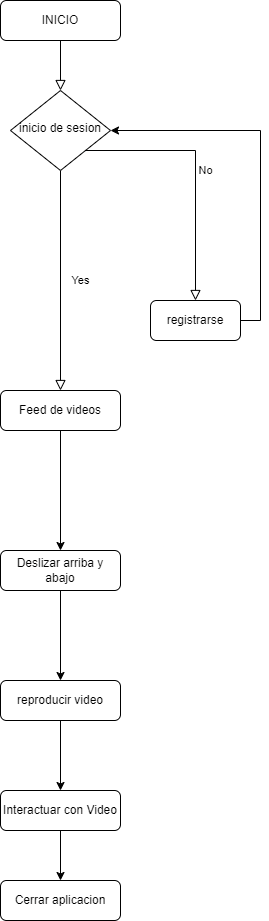

The diagram above was exported from draw.io. Its source (the exported page's mxGraphModel, read from the mxfile embedded in the PNG):
<mxGraphModel dx="1050" dy="563" grid="1" gridSize="10" guides="1" tooltips="1" connect="1" arrows="1" fold="1" page="1" pageScale="1" pageWidth="827" pageHeight="1169" math="0" shadow="0">
  <root>
    <mxCell id="WIyWlLk6GJQsqaUBKTNV-0" />
    <mxCell id="WIyWlLk6GJQsqaUBKTNV-1" parent="WIyWlLk6GJQsqaUBKTNV-0" />
    <mxCell id="WIyWlLk6GJQsqaUBKTNV-2" value="" style="rounded=0;html=1;jettySize=auto;orthogonalLoop=1;fontSize=11;endArrow=block;endFill=0;endSize=8;strokeWidth=1;shadow=0;labelBackgroundColor=none;edgeStyle=orthogonalEdgeStyle;" parent="WIyWlLk6GJQsqaUBKTNV-1" source="WIyWlLk6GJQsqaUBKTNV-3" target="WIyWlLk6GJQsqaUBKTNV-6" edge="1">
      <mxGeometry relative="1" as="geometry" />
    </mxCell>
    <mxCell id="WIyWlLk6GJQsqaUBKTNV-3" value="INICIO" style="rounded=1;whiteSpace=wrap;html=1;fontSize=12;glass=0;strokeWidth=1;shadow=0;" parent="WIyWlLk6GJQsqaUBKTNV-1" vertex="1">
      <mxGeometry x="160" y="80" width="120" height="40" as="geometry" />
    </mxCell>
    <mxCell id="WIyWlLk6GJQsqaUBKTNV-4" value="Yes" style="rounded=0;html=1;jettySize=auto;orthogonalLoop=1;fontSize=11;endArrow=block;endFill=0;endSize=8;strokeWidth=1;shadow=0;labelBackgroundColor=none;edgeStyle=orthogonalEdgeStyle;entryX=0.5;entryY=0;entryDx=0;entryDy=0;" parent="WIyWlLk6GJQsqaUBKTNV-1" source="WIyWlLk6GJQsqaUBKTNV-6" target="WIyWlLk6GJQsqaUBKTNV-11" edge="1">
      <mxGeometry y="20" relative="1" as="geometry">
        <mxPoint as="offset" />
        <mxPoint y="290" as="targetPoint" />
      </mxGeometry>
    </mxCell>
    <mxCell id="WIyWlLk6GJQsqaUBKTNV-5" value="No" style="edgeStyle=orthogonalEdgeStyle;rounded=0;html=1;jettySize=auto;orthogonalLoop=1;fontSize=11;endArrow=block;endFill=0;endSize=8;strokeWidth=1;shadow=0;labelBackgroundColor=none;exitX=1;exitY=1;exitDx=0;exitDy=0;" parent="WIyWlLk6GJQsqaUBKTNV-1" source="WIyWlLk6GJQsqaUBKTNV-6" target="WIyWlLk6GJQsqaUBKTNV-7" edge="1">
      <mxGeometry y="10" relative="1" as="geometry">
        <mxPoint as="offset" />
      </mxGeometry>
    </mxCell>
    <mxCell id="WIyWlLk6GJQsqaUBKTNV-6" value="inicio de sesion" style="rhombus;whiteSpace=wrap;html=1;shadow=0;fontFamily=Helvetica;fontSize=12;align=center;strokeWidth=1;spacing=6;spacingTop=-4;" parent="WIyWlLk6GJQsqaUBKTNV-1" vertex="1">
      <mxGeometry x="170" y="170" width="100" height="80" as="geometry" />
    </mxCell>
    <mxCell id="AANcYPC5dwFyR1BLeIV2-1" style="edgeStyle=orthogonalEdgeStyle;rounded=0;orthogonalLoop=1;jettySize=auto;html=1;exitX=1;exitY=0.5;exitDx=0;exitDy=0;entryX=1;entryY=0.5;entryDx=0;entryDy=0;" parent="WIyWlLk6GJQsqaUBKTNV-1" source="WIyWlLk6GJQsqaUBKTNV-7" target="WIyWlLk6GJQsqaUBKTNV-6" edge="1">
      <mxGeometry relative="1" as="geometry" />
    </mxCell>
    <mxCell id="WIyWlLk6GJQsqaUBKTNV-7" value="registrarse" style="rounded=1;whiteSpace=wrap;html=1;fontSize=12;glass=0;strokeWidth=1;shadow=0;" parent="WIyWlLk6GJQsqaUBKTNV-1" vertex="1">
      <mxGeometry x="310" y="380" width="90" height="40" as="geometry" />
    </mxCell>
    <mxCell id="AANcYPC5dwFyR1BLeIV2-4" style="edgeStyle=orthogonalEdgeStyle;rounded=0;orthogonalLoop=1;jettySize=auto;html=1;exitX=0.5;exitY=1;exitDx=0;exitDy=0;entryX=0.5;entryY=0;entryDx=0;entryDy=0;" parent="WIyWlLk6GJQsqaUBKTNV-1" source="WIyWlLk6GJQsqaUBKTNV-11" target="AANcYPC5dwFyR1BLeIV2-2" edge="1">
      <mxGeometry relative="1" as="geometry" />
    </mxCell>
    <mxCell id="WIyWlLk6GJQsqaUBKTNV-11" value="Feed de videos" style="rounded=1;whiteSpace=wrap;html=1;fontSize=12;glass=0;strokeWidth=1;shadow=0;" parent="WIyWlLk6GJQsqaUBKTNV-1" vertex="1">
      <mxGeometry x="160" y="470" width="120" height="40" as="geometry" />
    </mxCell>
    <mxCell id="AANcYPC5dwFyR1BLeIV2-6" style="edgeStyle=orthogonalEdgeStyle;rounded=0;orthogonalLoop=1;jettySize=auto;html=1;exitX=0.5;exitY=1;exitDx=0;exitDy=0;entryX=0.5;entryY=0;entryDx=0;entryDy=0;" parent="WIyWlLk6GJQsqaUBKTNV-1" source="AANcYPC5dwFyR1BLeIV2-2" target="AANcYPC5dwFyR1BLeIV2-5" edge="1">
      <mxGeometry relative="1" as="geometry" />
    </mxCell>
    <mxCell id="AANcYPC5dwFyR1BLeIV2-2" value="Deslizar arriba y abajo" style="rounded=1;whiteSpace=wrap;html=1;fontSize=12;glass=0;strokeWidth=1;shadow=0;" parent="WIyWlLk6GJQsqaUBKTNV-1" vertex="1">
      <mxGeometry x="160" y="630" width="120" height="40" as="geometry" />
    </mxCell>
    <mxCell id="AANcYPC5dwFyR1BLeIV2-8" style="edgeStyle=orthogonalEdgeStyle;rounded=0;orthogonalLoop=1;jettySize=auto;html=1;exitX=0.5;exitY=1;exitDx=0;exitDy=0;" parent="WIyWlLk6GJQsqaUBKTNV-1" source="AANcYPC5dwFyR1BLeIV2-5" target="AANcYPC5dwFyR1BLeIV2-7" edge="1">
      <mxGeometry relative="1" as="geometry" />
    </mxCell>
    <mxCell id="AANcYPC5dwFyR1BLeIV2-5" value="reproducir video" style="rounded=1;whiteSpace=wrap;html=1;fontSize=12;glass=0;strokeWidth=1;shadow=0;" parent="WIyWlLk6GJQsqaUBKTNV-1" vertex="1">
      <mxGeometry x="160" y="760" width="120" height="40" as="geometry" />
    </mxCell>
    <mxCell id="AANcYPC5dwFyR1BLeIV2-10" style="edgeStyle=orthogonalEdgeStyle;rounded=0;orthogonalLoop=1;jettySize=auto;html=1;exitX=0.5;exitY=1;exitDx=0;exitDy=0;entryX=0.5;entryY=0;entryDx=0;entryDy=0;" parent="WIyWlLk6GJQsqaUBKTNV-1" source="AANcYPC5dwFyR1BLeIV2-7" target="AANcYPC5dwFyR1BLeIV2-9" edge="1">
      <mxGeometry relative="1" as="geometry" />
    </mxCell>
    <mxCell id="AANcYPC5dwFyR1BLeIV2-7" value="Interactuar con Video" style="rounded=1;whiteSpace=wrap;html=1;fontSize=12;glass=0;strokeWidth=1;shadow=0;" parent="WIyWlLk6GJQsqaUBKTNV-1" vertex="1">
      <mxGeometry x="160" y="870" width="120" height="40" as="geometry" />
    </mxCell>
    <mxCell id="AANcYPC5dwFyR1BLeIV2-9" value="Cerrar aplicacion" style="rounded=1;whiteSpace=wrap;html=1;fontSize=12;glass=0;strokeWidth=1;shadow=0;" parent="WIyWlLk6GJQsqaUBKTNV-1" vertex="1">
      <mxGeometry x="160" y="960" width="120" height="40" as="geometry" />
    </mxCell>
  </root>
</mxGraphModel>